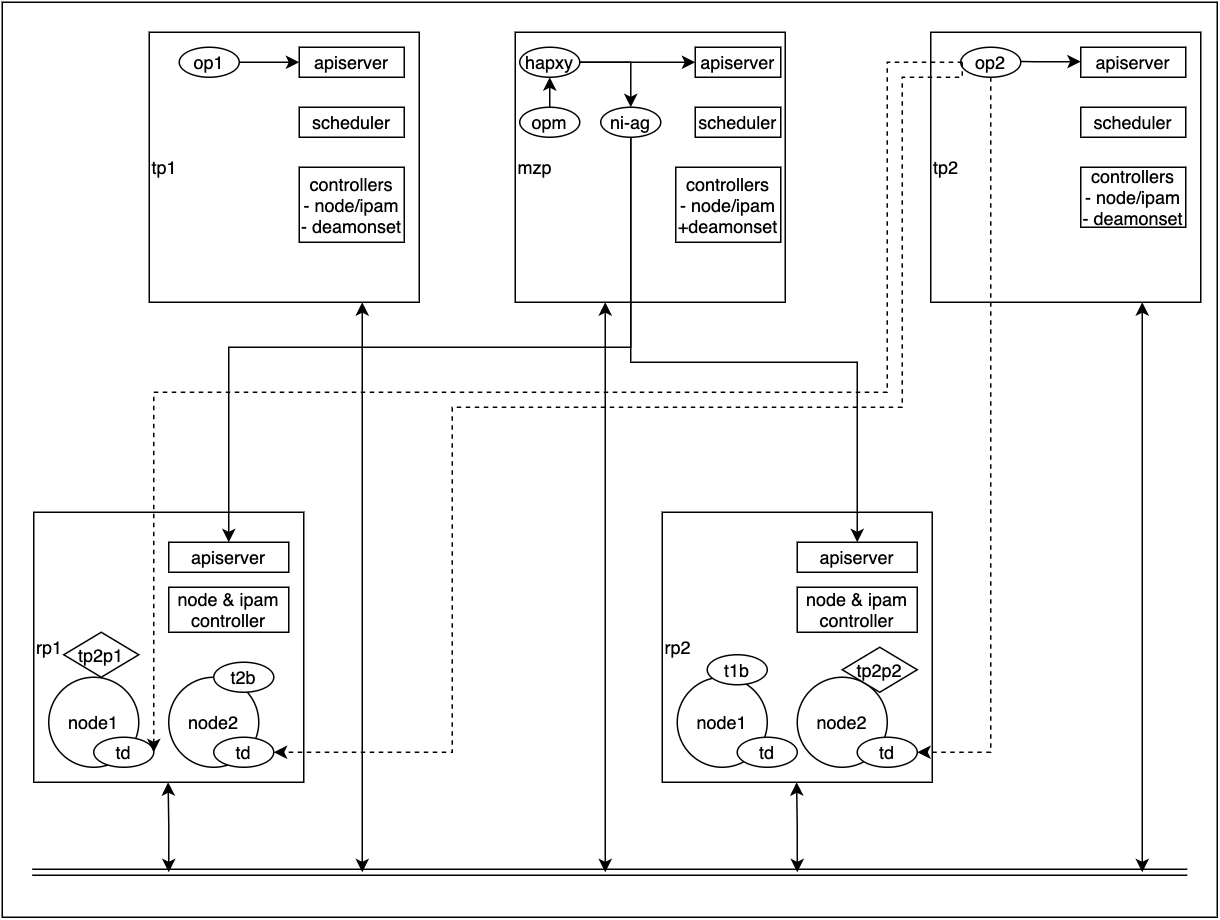

The diagram above was exported from draw.io. Its source (the exported page's mxGraphModel, read from the mxfile embedded in the PNG):
<mxGraphModel dx="938" dy="591" grid="1" gridSize="10" guides="1" tooltips="1" connect="1" arrows="1" fold="1" page="1" pageScale="1" pageWidth="850" pageHeight="1100" math="0" shadow="0">
  <root>
    <mxCell id="0" />
    <mxCell id="1" parent="0" />
    <mxCell id="WWCzz7Velg-nH9AShghK-30" value="" style="rounded=0;whiteSpace=wrap;html=1;align=center;" vertex="1" parent="1">
      <mxGeometry y="20" width="810" height="610" as="geometry" />
    </mxCell>
    <mxCell id="24v83Bl6zn7lTt_IvIDA-15" value="" style="group" vertex="1" connectable="0" parent="1">
      <mxGeometry x="440" y="360" width="180" height="180" as="geometry" />
    </mxCell>
    <mxCell id="24v83Bl6zn7lTt_IvIDA-16" value="rp2" style="whiteSpace=wrap;html=1;aspect=fixed;align=left;" vertex="1" parent="24v83Bl6zn7lTt_IvIDA-15">
      <mxGeometry width="180" height="180" as="geometry" />
    </mxCell>
    <mxCell id="24v83Bl6zn7lTt_IvIDA-17" value="apiserver" style="rounded=0;whiteSpace=wrap;html=1;" vertex="1" parent="24v83Bl6zn7lTt_IvIDA-15">
      <mxGeometry x="90" y="20" width="80" height="20" as="geometry" />
    </mxCell>
    <mxCell id="24v83Bl6zn7lTt_IvIDA-18" value="node &amp;amp; ipam controller" style="rounded=0;whiteSpace=wrap;html=1;" vertex="1" parent="24v83Bl6zn7lTt_IvIDA-15">
      <mxGeometry x="90" y="50" width="80" height="30" as="geometry" />
    </mxCell>
    <mxCell id="24v83Bl6zn7lTt_IvIDA-19" value="node1" style="ellipse;whiteSpace=wrap;html=1;aspect=fixed;align=center;" vertex="1" parent="24v83Bl6zn7lTt_IvIDA-15">
      <mxGeometry x="10" y="110" width="60" height="60" as="geometry" />
    </mxCell>
    <mxCell id="24v83Bl6zn7lTt_IvIDA-20" value="node2" style="ellipse;whiteSpace=wrap;html=1;aspect=fixed;align=center;" vertex="1" parent="24v83Bl6zn7lTt_IvIDA-15">
      <mxGeometry x="90" y="110" width="60" height="60" as="geometry" />
    </mxCell>
    <mxCell id="24v83Bl6zn7lTt_IvIDA-33" value="td" style="ellipse;whiteSpace=wrap;html=1;align=center;" vertex="1" parent="24v83Bl6zn7lTt_IvIDA-15">
      <mxGeometry x="50" y="150" width="40" height="20" as="geometry" />
    </mxCell>
    <mxCell id="24v83Bl6zn7lTt_IvIDA-34" value="td" style="ellipse;whiteSpace=wrap;html=1;align=center;" vertex="1" parent="24v83Bl6zn7lTt_IvIDA-15">
      <mxGeometry x="130" y="150" width="40" height="20" as="geometry" />
    </mxCell>
    <mxCell id="37HXk6bwjWdCsJ6YutB8-1" value="tp2p2" style="rhombus;whiteSpace=wrap;html=1;align=center;" vertex="1" parent="24v83Bl6zn7lTt_IvIDA-15">
      <mxGeometry x="120" y="90" width="50" height="30" as="geometry" />
    </mxCell>
    <mxCell id="WWCzz7Velg-nH9AShghK-18" value="t1b" style="ellipse;whiteSpace=wrap;html=1;align=center;" vertex="1" parent="24v83Bl6zn7lTt_IvIDA-15">
      <mxGeometry x="30" y="95" width="40" height="20" as="geometry" />
    </mxCell>
    <mxCell id="24v83Bl6zn7lTt_IvIDA-13" value="" style="group" vertex="1" connectable="0" parent="1">
      <mxGeometry x="21" y="360" width="180" height="190" as="geometry" />
    </mxCell>
    <mxCell id="24v83Bl6zn7lTt_IvIDA-6" value="rp1" style="whiteSpace=wrap;html=1;aspect=fixed;align=left;" vertex="1" parent="24v83Bl6zn7lTt_IvIDA-13">
      <mxGeometry width="180" height="180" as="geometry" />
    </mxCell>
    <mxCell id="24v83Bl6zn7lTt_IvIDA-7" value="apiserver" style="rounded=0;whiteSpace=wrap;html=1;" vertex="1" parent="24v83Bl6zn7lTt_IvIDA-13">
      <mxGeometry x="90" y="20" width="80" height="20" as="geometry" />
    </mxCell>
    <mxCell id="24v83Bl6zn7lTt_IvIDA-9" value="node &amp;amp; ipam controller" style="rounded=0;whiteSpace=wrap;html=1;" vertex="1" parent="24v83Bl6zn7lTt_IvIDA-13">
      <mxGeometry x="90" y="50" width="80" height="30" as="geometry" />
    </mxCell>
    <mxCell id="24v83Bl6zn7lTt_IvIDA-10" value="node1" style="ellipse;whiteSpace=wrap;html=1;aspect=fixed;align=center;" vertex="1" parent="24v83Bl6zn7lTt_IvIDA-13">
      <mxGeometry x="10" y="110" width="60" height="60" as="geometry" />
    </mxCell>
    <mxCell id="24v83Bl6zn7lTt_IvIDA-11" value="node2" style="ellipse;whiteSpace=wrap;html=1;aspect=fixed;align=center;" vertex="1" parent="24v83Bl6zn7lTt_IvIDA-13">
      <mxGeometry x="90" y="110" width="60" height="60" as="geometry" />
    </mxCell>
    <mxCell id="24v83Bl6zn7lTt_IvIDA-30" value="td" style="ellipse;whiteSpace=wrap;html=1;align=center;" vertex="1" parent="24v83Bl6zn7lTt_IvIDA-13">
      <mxGeometry x="40" y="150" width="40" height="20" as="geometry" />
    </mxCell>
    <mxCell id="24v83Bl6zn7lTt_IvIDA-29" value="td" style="ellipse;whiteSpace=wrap;html=1;align=center;" vertex="1" parent="24v83Bl6zn7lTt_IvIDA-13">
      <mxGeometry x="120" y="150" width="40" height="20" as="geometry" />
    </mxCell>
    <mxCell id="Zd4T__C66V7fazioYuBH-1" value="tp2p1" style="rhombus;whiteSpace=wrap;html=1;align=center;" vertex="1" parent="24v83Bl6zn7lTt_IvIDA-13">
      <mxGeometry x="20" y="80" width="50" height="30" as="geometry" />
    </mxCell>
    <mxCell id="WWCzz7Velg-nH9AShghK-29" value="t2b" style="ellipse;whiteSpace=wrap;html=1;align=center;" vertex="1" parent="24v83Bl6zn7lTt_IvIDA-13">
      <mxGeometry x="120" y="100" width="40" height="20" as="geometry" />
    </mxCell>
    <mxCell id="24v83Bl6zn7lTt_IvIDA-21" value="" style="group" vertex="1" connectable="0" parent="1">
      <mxGeometry x="98" y="40" width="180" height="180" as="geometry" />
    </mxCell>
    <mxCell id="F4GNK3gz7Z8z3_O8Thzn-2" value="tp1" style="whiteSpace=wrap;html=1;aspect=fixed;align=left;" parent="24v83Bl6zn7lTt_IvIDA-21" vertex="1">
      <mxGeometry width="180" height="180" as="geometry" />
    </mxCell>
    <mxCell id="24v83Bl6zn7lTt_IvIDA-1" value="apiserver" style="rounded=0;whiteSpace=wrap;html=1;" vertex="1" parent="24v83Bl6zn7lTt_IvIDA-21">
      <mxGeometry x="100" y="10" width="70" height="20" as="geometry" />
    </mxCell>
    <mxCell id="24v83Bl6zn7lTt_IvIDA-2" value="scheduler" style="rounded=0;whiteSpace=wrap;html=1;" vertex="1" parent="24v83Bl6zn7lTt_IvIDA-21">
      <mxGeometry x="100" y="50" width="70" height="20" as="geometry" />
    </mxCell>
    <mxCell id="24v83Bl6zn7lTt_IvIDA-3" value="controllers&lt;br&gt;- node/ipam&lt;br&gt;- deamonset" style="rounded=0;whiteSpace=wrap;html=1;" vertex="1" parent="24v83Bl6zn7lTt_IvIDA-21">
      <mxGeometry x="100" y="90" width="70" height="50" as="geometry" />
    </mxCell>
    <mxCell id="24v83Bl6zn7lTt_IvIDA-35" value="op1" style="ellipse;whiteSpace=wrap;html=1;align=center;" vertex="1" parent="24v83Bl6zn7lTt_IvIDA-21">
      <mxGeometry x="20" y="10" width="40" height="20" as="geometry" />
    </mxCell>
    <mxCell id="24v83Bl6zn7lTt_IvIDA-43" style="edgeStyle=orthogonalEdgeStyle;rounded=0;orthogonalLoop=1;jettySize=auto;html=1;entryX=0;entryY=0.5;entryDx=0;entryDy=0;" edge="1" parent="24v83Bl6zn7lTt_IvIDA-21" source="24v83Bl6zn7lTt_IvIDA-35" target="24v83Bl6zn7lTt_IvIDA-1">
      <mxGeometry relative="1" as="geometry">
        <mxPoint x="210" y="350" as="targetPoint" />
        <Array as="points">
          <mxPoint x="70" y="20" />
          <mxPoint x="70" y="20" />
        </Array>
      </mxGeometry>
    </mxCell>
    <mxCell id="24v83Bl6zn7lTt_IvIDA-22" value="" style="group" vertex="1" connectable="0" parent="1">
      <mxGeometry x="342" y="40" width="180" height="180" as="geometry" />
    </mxCell>
    <mxCell id="24v83Bl6zn7lTt_IvIDA-23" value="mzp" style="whiteSpace=wrap;html=1;aspect=fixed;align=left;" vertex="1" parent="24v83Bl6zn7lTt_IvIDA-22">
      <mxGeometry width="180" height="180" as="geometry" />
    </mxCell>
    <mxCell id="24v83Bl6zn7lTt_IvIDA-24" value="apiserver" style="rounded=0;whiteSpace=wrap;html=1;" vertex="1" parent="24v83Bl6zn7lTt_IvIDA-22">
      <mxGeometry x="120" y="10" width="57" height="20" as="geometry" />
    </mxCell>
    <mxCell id="24v83Bl6zn7lTt_IvIDA-25" value="scheduler" style="rounded=0;whiteSpace=wrap;html=1;" vertex="1" parent="24v83Bl6zn7lTt_IvIDA-22">
      <mxGeometry x="120" y="50" width="57" height="20" as="geometry" />
    </mxCell>
    <mxCell id="24v83Bl6zn7lTt_IvIDA-26" value="controllers&lt;br&gt;- node/ipam&lt;br&gt;+deamonset" style="rounded=0;whiteSpace=wrap;html=1;" vertex="1" parent="24v83Bl6zn7lTt_IvIDA-22">
      <mxGeometry x="107" y="90" width="70" height="50" as="geometry" />
    </mxCell>
    <mxCell id="WWCzz7Velg-nH9AShghK-5" value="opm" style="ellipse;whiteSpace=wrap;html=1;align=center;" vertex="1" parent="24v83Bl6zn7lTt_IvIDA-22">
      <mxGeometry x="3" y="50" width="40" height="20" as="geometry" />
    </mxCell>
    <mxCell id="WWCzz7Velg-nH9AShghK-36" value="hapxy" style="ellipse;whiteSpace=wrap;html=1;align=center;" vertex="1" parent="24v83Bl6zn7lTt_IvIDA-22">
      <mxGeometry x="3" y="10" width="40" height="20" as="geometry" />
    </mxCell>
    <mxCell id="WWCzz7Velg-nH9AShghK-37" value="ni-ag" style="ellipse;whiteSpace=wrap;html=1;align=center;" vertex="1" parent="24v83Bl6zn7lTt_IvIDA-22">
      <mxGeometry x="57" y="50" width="40" height="20" as="geometry" />
    </mxCell>
    <mxCell id="WWCzz7Velg-nH9AShghK-39" value="" style="endArrow=classic;html=1;rounded=0;strokeWidth=1;edgeStyle=orthogonalEdgeStyle;exitX=0.5;exitY=0;exitDx=0;exitDy=0;entryX=0.5;entryY=1;entryDx=0;entryDy=0;" edge="1" parent="24v83Bl6zn7lTt_IvIDA-22" source="WWCzz7Velg-nH9AShghK-5" target="WWCzz7Velg-nH9AShghK-36">
      <mxGeometry width="50" height="50" relative="1" as="geometry">
        <mxPoint x="68" y="270" as="sourcePoint" />
        <mxPoint x="118" y="220" as="targetPoint" />
      </mxGeometry>
    </mxCell>
    <mxCell id="WWCzz7Velg-nH9AShghK-41" value="" style="endArrow=classic;html=1;rounded=0;strokeWidth=1;edgeStyle=orthogonalEdgeStyle;exitX=1;exitY=0.5;exitDx=0;exitDy=0;entryX=0.5;entryY=0;entryDx=0;entryDy=0;" edge="1" parent="24v83Bl6zn7lTt_IvIDA-22" source="WWCzz7Velg-nH9AShghK-36" target="WWCzz7Velg-nH9AShghK-37">
      <mxGeometry width="50" height="50" relative="1" as="geometry">
        <mxPoint x="68" y="270" as="sourcePoint" />
        <mxPoint x="118" y="220" as="targetPoint" />
      </mxGeometry>
    </mxCell>
    <mxCell id="WWCzz7Velg-nH9AShghK-40" value="" style="endArrow=classic;html=1;rounded=0;strokeWidth=1;edgeStyle=orthogonalEdgeStyle;exitX=1;exitY=0.5;exitDx=0;exitDy=0;entryX=0;entryY=0.5;entryDx=0;entryDy=0;" edge="1" parent="24v83Bl6zn7lTt_IvIDA-22" source="WWCzz7Velg-nH9AShghK-36" target="24v83Bl6zn7lTt_IvIDA-24">
      <mxGeometry width="50" height="50" relative="1" as="geometry">
        <mxPoint x="68" y="270" as="sourcePoint" />
        <mxPoint x="108" y="20" as="targetPoint" />
      </mxGeometry>
    </mxCell>
    <mxCell id="24v83Bl6zn7lTt_IvIDA-38" value="" style="group" vertex="1" connectable="0" parent="1">
      <mxGeometry x="619" y="40" width="180" height="180" as="geometry" />
    </mxCell>
    <mxCell id="24v83Bl6zn7lTt_IvIDA-39" value="tp2" style="whiteSpace=wrap;html=1;aspect=fixed;align=left;" vertex="1" parent="24v83Bl6zn7lTt_IvIDA-38">
      <mxGeometry width="180" height="180" as="geometry" />
    </mxCell>
    <mxCell id="24v83Bl6zn7lTt_IvIDA-40" value="apiserver" style="rounded=0;whiteSpace=wrap;html=1;" vertex="1" parent="24v83Bl6zn7lTt_IvIDA-38">
      <mxGeometry x="100" y="10" width="70" height="20" as="geometry" />
    </mxCell>
    <mxCell id="24v83Bl6zn7lTt_IvIDA-41" value="scheduler" style="rounded=0;whiteSpace=wrap;html=1;" vertex="1" parent="24v83Bl6zn7lTt_IvIDA-38">
      <mxGeometry x="100" y="50" width="70" height="20" as="geometry" />
    </mxCell>
    <mxCell id="24v83Bl6zn7lTt_IvIDA-42" value="controllers&lt;br&gt;- node/ipam&lt;br&gt;- deamonset" style="rounded=0;whiteSpace=wrap;html=1;" vertex="1" parent="24v83Bl6zn7lTt_IvIDA-38">
      <mxGeometry x="100" y="90" width="70" height="40" as="geometry" />
    </mxCell>
    <mxCell id="24v83Bl6zn7lTt_IvIDA-37" value="op2" style="ellipse;whiteSpace=wrap;html=1;align=center;" vertex="1" parent="24v83Bl6zn7lTt_IvIDA-38">
      <mxGeometry x="20" y="10" width="40" height="20" as="geometry" />
    </mxCell>
    <mxCell id="WWCzz7Velg-nH9AShghK-2" style="edgeStyle=orthogonalEdgeStyle;rounded=0;orthogonalLoop=1;jettySize=auto;html=1;entryX=0;entryY=0.5;entryDx=0;entryDy=0;" edge="1" parent="24v83Bl6zn7lTt_IvIDA-38">
      <mxGeometry relative="1" as="geometry">
        <mxPoint x="100" y="19.58" as="targetPoint" />
        <mxPoint x="60" y="19.580000000000112" as="sourcePoint" />
        <Array as="points">
          <mxPoint x="70" y="19.58" />
          <mxPoint x="70" y="19.58" />
        </Array>
      </mxGeometry>
    </mxCell>
    <mxCell id="WWCzz7Velg-nH9AShghK-9" style="edgeStyle=orthogonalEdgeStyle;rounded=0;orthogonalLoop=1;jettySize=auto;html=1;exitX=0.5;exitY=1;exitDx=0;exitDy=0;dashed=1;entryX=1;entryY=0.5;entryDx=0;entryDy=0;" edge="1" parent="1" source="24v83Bl6zn7lTt_IvIDA-37" target="24v83Bl6zn7lTt_IvIDA-34">
      <mxGeometry relative="1" as="geometry">
        <mxPoint x="641" y="266" as="targetPoint" />
        <mxPoint x="561" y="90" as="sourcePoint" />
        <Array as="points">
          <mxPoint x="659" y="520" />
        </Array>
      </mxGeometry>
    </mxCell>
    <mxCell id="WWCzz7Velg-nH9AShghK-10" value="" style="shape=link;html=1;rounded=0;edgeStyle=orthogonalEdgeStyle;strokeWidth=1;" edge="1" parent="1">
      <mxGeometry width="100" relative="1" as="geometry">
        <mxPoint x="20" y="600" as="sourcePoint" />
        <mxPoint x="790" y="600" as="targetPoint" />
      </mxGeometry>
    </mxCell>
    <mxCell id="WWCzz7Velg-nH9AShghK-11" value="" style="endArrow=classic;startArrow=classic;html=1;rounded=0;edgeStyle=orthogonalEdgeStyle;entryX=0.25;entryY=1;entryDx=0;entryDy=0;strokeWidth=1;" edge="1" parent="1">
      <mxGeometry width="50" height="50" relative="1" as="geometry">
        <mxPoint x="402" y="600" as="sourcePoint" />
        <mxPoint x="402" y="220" as="targetPoint" />
      </mxGeometry>
    </mxCell>
    <mxCell id="WWCzz7Velg-nH9AShghK-12" value="" style="endArrow=classic;startArrow=classic;html=1;rounded=0;edgeStyle=orthogonalEdgeStyle;entryX=0.25;entryY=1;entryDx=0;entryDy=0;strokeWidth=1;" edge="1" parent="1">
      <mxGeometry width="50" height="50" relative="1" as="geometry">
        <mxPoint x="240" y="600" as="sourcePoint" />
        <mxPoint x="240" y="220" as="targetPoint" />
      </mxGeometry>
    </mxCell>
    <mxCell id="WWCzz7Velg-nH9AShghK-13" value="" style="endArrow=classic;startArrow=classic;html=1;rounded=0;edgeStyle=orthogonalEdgeStyle;entryX=0.25;entryY=1;entryDx=0;entryDy=0;strokeWidth=1;" edge="1" parent="1">
      <mxGeometry width="50" height="50" relative="1" as="geometry">
        <mxPoint x="760" y="600" as="sourcePoint" />
        <mxPoint x="760" y="220" as="targetPoint" />
      </mxGeometry>
    </mxCell>
    <mxCell id="WWCzz7Velg-nH9AShghK-14" value="" style="endArrow=classic;startArrow=classic;html=1;rounded=0;edgeStyle=orthogonalEdgeStyle;strokeWidth=1;" edge="1" parent="1">
      <mxGeometry width="50" height="50" relative="1" as="geometry">
        <mxPoint x="530" y="600" as="sourcePoint" />
        <mxPoint x="529.58" y="540" as="targetPoint" />
        <Array as="points">
          <mxPoint x="530" y="570" />
        </Array>
      </mxGeometry>
    </mxCell>
    <mxCell id="WWCzz7Velg-nH9AShghK-15" value="" style="endArrow=classic;startArrow=classic;html=1;rounded=0;edgeStyle=orthogonalEdgeStyle;strokeWidth=1;" edge="1" parent="1">
      <mxGeometry width="50" height="50" relative="1" as="geometry">
        <mxPoint x="111" y="600" as="sourcePoint" />
        <mxPoint x="110.57999999999993" y="540" as="targetPoint" />
        <Array as="points">
          <mxPoint x="111" y="570" />
        </Array>
      </mxGeometry>
    </mxCell>
    <mxCell id="WWCzz7Velg-nH9AShghK-16" style="edgeStyle=orthogonalEdgeStyle;rounded=0;orthogonalLoop=1;jettySize=auto;html=1;dashed=1;exitX=0.117;exitY=0.111;exitDx=0;exitDy=0;exitPerimeter=0;entryX=1;entryY=0.5;entryDx=0;entryDy=0;" edge="1" parent="1" source="24v83Bl6zn7lTt_IvIDA-39" target="24v83Bl6zn7lTt_IvIDA-30">
      <mxGeometry relative="1" as="geometry">
        <mxPoint x="10" y="500" as="targetPoint" />
        <mxPoint x="560" y="270" as="sourcePoint" />
        <Array as="points">
          <mxPoint x="590" y="60" />
          <mxPoint x="590" y="280" />
          <mxPoint x="101" y="280" />
        </Array>
      </mxGeometry>
    </mxCell>
    <mxCell id="WWCzz7Velg-nH9AShghK-31" style="edgeStyle=orthogonalEdgeStyle;rounded=0;orthogonalLoop=1;jettySize=auto;html=1;exitX=0.5;exitY=1;exitDx=0;exitDy=0;entryX=0.5;entryY=0;entryDx=0;entryDy=0;" edge="1" parent="1" source="WWCzz7Velg-nH9AShghK-37" target="24v83Bl6zn7lTt_IvIDA-7">
      <mxGeometry relative="1" as="geometry">
        <mxPoint x="452" y="69.58000000000004" as="targetPoint" />
        <mxPoint x="412" y="69.58000000000015" as="sourcePoint" />
        <Array as="points">
          <mxPoint x="419" y="250" />
          <mxPoint x="151" y="250" />
        </Array>
      </mxGeometry>
    </mxCell>
    <mxCell id="WWCzz7Velg-nH9AShghK-32" style="edgeStyle=orthogonalEdgeStyle;rounded=0;orthogonalLoop=1;jettySize=auto;html=1;exitX=0.5;exitY=1;exitDx=0;exitDy=0;entryX=0.5;entryY=0;entryDx=0;entryDy=0;" edge="1" parent="1" source="WWCzz7Velg-nH9AShghK-37" target="24v83Bl6zn7lTt_IvIDA-17">
      <mxGeometry relative="1" as="geometry">
        <mxPoint x="161" y="390" as="targetPoint" />
        <mxPoint x="392" y="80" as="sourcePoint" />
        <Array as="points">
          <mxPoint x="419" y="260" />
          <mxPoint x="570" y="260" />
        </Array>
      </mxGeometry>
    </mxCell>
    <mxCell id="WWCzz7Velg-nH9AShghK-33" style="edgeStyle=orthogonalEdgeStyle;rounded=0;orthogonalLoop=1;jettySize=auto;html=1;dashed=1;entryX=1;entryY=0.5;entryDx=0;entryDy=0;" edge="1" parent="1" target="24v83Bl6zn7lTt_IvIDA-29">
      <mxGeometry relative="1" as="geometry">
        <mxPoint x="220" y="530" as="targetPoint" />
        <mxPoint x="640" y="60" as="sourcePoint" />
        <Array as="points">
          <mxPoint x="600" y="70" />
          <mxPoint x="600" y="290" />
          <mxPoint x="300" y="290" />
          <mxPoint x="300" y="520" />
        </Array>
      </mxGeometry>
    </mxCell>
  </root>
</mxGraphModel>